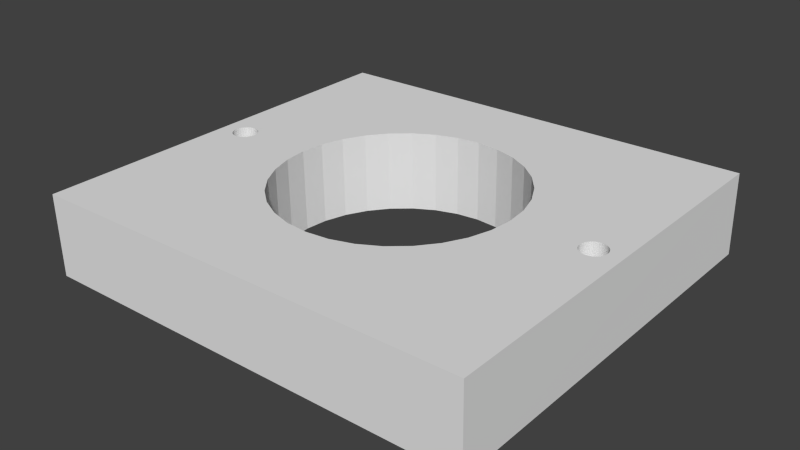 # Source: pumpBracket.blend  (saved by Blender 2.76.0; exported with 4.5.12 LTS)
import bpy
from mathutils import Matrix  # noqa: F401  (used for matrix-valued properties, if any)

bpy.ops.wm.read_factory_settings(use_empty=True)
scene = bpy.context.scene
scene.name = 'Scene'

# ---- collections
col_collection_4 = bpy.data.collections.new('Collection 4'); scene.collection.children.link(col_collection_4)

# ---- world
world_world = bpy.data.worlds.new('World'); scene.world = world_world
world_world.color = (0.05088, 0.05088, 0.05088)
world_world.use_sun_shadow = False
world_world.sun_shadow_jitter_overblur = 0.0
world_world.cycles.sampling_method = 'MANUAL'
world_world.cycles.sample_map_resolution = 256

# ---- meshes
me_cube_027 = bpy.data.meshes.new('Cube.027')
me_cube_027.from_pydata([(-6.025, 10.88, 5.084), (-5.992, 10.9, 0.7181), (-6.002, -10.93, 0.6235), (-6.034, -10.95, 4.99), (-5.439, -0.661, 5.052), (-5.497, -0.5984, 5.051), (-5.548, -0.5141, 5.049), (-5.591, -0.4115, 5.049), (-5.622, -0.2944, 5.048), (-5.641, -0.1674, 5.048), (-5.647, -0.03533, 5.049), (5.973, -10.97, 5.347), (5.596, -0.05589, 5.383), (5.59, -0.1879, 5.382), (5.57, -0.3149, 5.381), (5.539, -0.4318, 5.379), (5.497, -0.5343, 5.378), (5.445, -0.6184, 5.376), (5.387, -0.6808, 5.374), (5.323, -0.7192, 5.372), (5.257, -0.7321, 5.37), (3.115, -0.5589, 5.307), (3.079, -1.287, 5.303), (2.898, -2.474, 5.292), (2.605, -3.568, 5.279), (2.211, -4.527, 5.263), (1.731, -5.314, 5.245), (1.183, -5.898, 5.226), (0.5893, -6.257, 5.207), (-0.02835, -6.377, 5.188), (-0.6459, -6.255, 5.17), (-1.24, -5.893, 5.154), (-1.787, -5.307, 5.141), (-2.266, -4.519, 5.13), (-2.659, -3.559, 5.122), (-2.951, -2.463, 5.118), (-3.131, -1.275, 5.118), (-3.191, -0.04894, 5.122), (-4.977, 0.0955, 5.069), (-4.971, -0.03656, 5.069), (-4.977, -0.1686, 5.068), (-4.996, -0.2955, 5.067), (-5.028, -0.4125, 5.065), (-5.07, -0.515, 5.064), (-5.121, -0.5991, 5.062), (-5.18, -0.6615, 5.06), (-5.243, -0.6999, 5.058), (-5.309, -0.7128, 5.056), (-5.375, -0.6997, 5.054), (5.983, 10.86, 5.441), (6.015, 10.88, 1.075), (-5.406, -0.6422, 0.6857), (-5.343, -0.6808, 0.6874), (-5.277, -0.6939, 0.6893), (-5.211, -0.6811, 0.6913), (-5.147, -0.6427, 0.6934), (-5.089, -0.5802, 0.6954), (-5.037, -0.4961, 0.6973), (-4.995, -0.3936, 0.699), (-4.964, -0.2767, 0.7004), (-4.945, -0.1497, 0.7015), (-4.938, -0.0177, 0.7023), (-4.945, 0.1144, 0.7027), (-3.01, -1.841, 0.7517), (-2.919, -2.444, 0.7519), (-2.627, -3.54, 0.7558), (-2.234, -4.5, 0.7634), (-1.754, -5.288, 0.7742), (-1.207, -5.874, 0.7879), (-0.6134, -6.236, 0.804), (0.004105, -6.359, 0.8219), (0.6217, -6.238, 0.8407), (1.071, -5.966, 0.8553), (6.006, -10.95, 0.9805), (-5.615, -0.01646, 0.6822), (-5.608, -0.1485, 0.6818), (-5.589, -0.2755, 0.6818), (-5.558, -0.3926, 0.6822), (-5.516, -0.4952, 0.6831), (-5.465, -0.5795, 0.6842), (-5.641, 0.09671, 5.049), (-5.622, 0.2237, 5.05), (-5.59, 0.3406, 5.052), (-5.548, 0.4431, 5.054), (-5.497, 0.5272, 5.055), (-5.438, 0.5896, 5.057), (-5.375, 0.628, 5.059), (-5.309, 0.6409, 5.062), (-5.243, 0.6278, 5.063), (-5.179, 0.5892, 5.065), (-5.121, 0.5265, 5.067), (-5.069, 0.4422, 5.068), (-5.027, 0.3396, 5.069), (-4.996, 0.2225, 5.069), (-3.191, -0.0398, 5.122), (-3.13, 1.195, 5.129), (-2.949, 2.383, 5.139), (-2.656, 3.477, 5.153), (-2.262, 4.436, 5.168), (-1.782, 5.222, 5.186), (-1.235, 5.807, 5.205), (-1.055, 5.915, 5.211), (4.919, -0.05466, 5.363), (4.926, 0.07738, 5.363), (4.945, 0.2043, 5.364), (4.976, 0.3213, 5.366), (5.019, 0.4238, 5.368), (5.07, 0.5079, 5.37), (5.128, 0.5703, 5.372), (5.192, 0.6087, 5.374), (5.258, 0.6216, 5.376), (5.324, 0.6085, 5.378), (5.387, 0.5698, 5.379), (5.446, 0.5072, 5.381), (5.497, 0.4229, 5.382), (5.539, 0.3203, 5.383), (5.57, 0.2032, 5.383), (5.59, 0.07617, 5.383), (-0.6406, 6.166, 5.224), (-0.02297, 6.286, 5.243), (0.5946, 6.164, 5.261), (1.188, 5.802, 5.277), (1.735, 5.216, 5.291), (2.215, 4.428, 5.302), (2.608, 3.467, 5.309), (2.9, 2.372, 5.313), (2.973, 1.891, 5.313), (5.629, -0.03703, 1.016), (5.622, -0.1691, 1.016), (5.603, -0.296, 1.014), (5.571, -0.413, 1.013), (5.529, -0.5155, 1.011), (5.478, -0.5995, 1.009), (5.419, -0.662, 1.007), (5.356, -0.7004, 1.005), (5.29, -0.7133, 1.003), (5.191, -0.719, 5.368), (5.128, -0.6804, 5.366), (5.069, -0.6177, 5.365), (5.018, -0.5334, 5.363), (4.976, -0.4308, 5.363), (4.945, -0.3137, 5.362), (4.926, -0.1867, 5.362), (3.08, 1.184, 5.313), (3.14, -0.05138, 5.31), (4.952, -0.03579, 0.9963), (3.005, 1.909, 0.9468), (2.932, 2.391, 0.9467), (2.64, 3.486, 0.9428), (2.247, 4.447, 0.9352), (1.768, 5.235, 0.9244), (1.221, 5.821, 0.9106), (0.627, 6.182, 0.8945), (0.009486, 6.305, 0.8767), (-0.6081, 6.185, 0.8578), (-1.022, 5.934, 0.8444), (5.622, 0.09503, 1.017), (5.603, 0.222, 1.017), (5.572, 0.3391, 1.016), (5.53, 0.4418, 1.016), (5.478, 0.526, 1.014), (5.42, 0.5887, 1.013), (5.356, 0.6273, 1.011), (5.29, 0.6404, 1.009), (5.224, 0.6276, 1.007), (5.161, 0.5892, 1.005), (5.102, 0.5267, 1.003), (5.051, 0.4426, 1.001), (5.009, 0.3401, 0.9996), (4.978, 0.2232, 0.9982), (4.958, 0.09626, 0.997), (-1.202, 5.825, 0.8386), (-1.75, 5.241, 0.8198), (-2.23, 4.455, 0.8021), (-2.624, 3.496, 0.7863), (-2.917, 2.402, 0.7728), (-3.097, 1.214, 0.7623), (-3.159, -0.02094, 0.7552), (-3.099, -1.256, 0.7516), (-4.964, 0.2414, 0.7027), (-4.995, 0.3584, 0.7022), (-5.037, 0.4611, 0.7014), (-5.088, 0.5454, 0.7003), (-5.147, 0.608, 0.6988), (-5.21, 0.6466, 0.6971), (-5.276, 0.6598, 0.6952), (-5.342, 0.6469, 0.6932), (-5.406, 0.6085, 0.6911), (-5.464, 0.5461, 0.6891), (-5.516, 0.462, 0.6872), (-5.558, 0.3595, 0.6855), (-5.589, 0.2425, 0.6841), (-5.608, 0.1156, 0.6829), (4.958, -0.1679, 0.9959), (4.977, -0.2949, 0.9959), (5.009, -0.4119, 0.9963), (5.051, -0.5146, 0.9971), (5.102, -0.5989, 0.9983), (5.16, -0.6615, 0.9998), (5.224, -0.7001, 1.001), (1.216, -5.879, 0.86), (1.763, -5.295, 0.8788), (2.243, -4.508, 0.8964), (2.637, -3.549, 0.9123), (2.93, -2.455, 0.9257), (3.111, -1.268, 0.9362), (3.172, -0.03252, 0.9434), (3.112, 1.203, 0.9469)], [], [(0, 1, 2), (11, 25, 26), (50, 1, 0), (67, 68, 2), (3, 2, 73), (52, 51, 4), (51, 79, 5), (79, 78, 6), (78, 77, 7), (77, 76, 8), (76, 75, 9), (75, 74, 10), (97, 98, 0), (49, 121, 122), (127, 128, 13), (128, 129, 14), (129, 130, 15), (130, 131, 16), (131, 132, 17), (132, 133, 18), (133, 134, 19), (134, 135, 20), (139, 140, 21), (61, 39, 38), (61, 60, 40), (60, 59, 41), (59, 58, 42), (58, 57, 43), (57, 56, 44), (56, 55, 45), (55, 54, 46), (54, 53, 47), (53, 52, 48), (49, 11, 73), (150, 50, 149), (174, 175, 185), (134, 73, 203), (192, 80, 10), (191, 81, 80), (190, 82, 81), (189, 83, 82), (188, 84, 83), (187, 85, 84), (186, 86, 85), (185, 87, 86), (184, 88, 87), (183, 89, 88), (182, 90, 89), (181, 91, 90), (180, 92, 91), (179, 93, 92), (62, 38, 93), (170, 103, 102), (169, 104, 103), (168, 105, 104), (167, 106, 105), (166, 107, 106), (165, 108, 107), (164, 109, 108), (163, 110, 109), (162, 111, 110), (161, 112, 111), (160, 113, 112), (159, 114, 113), (158, 115, 114), (157, 116, 115), (156, 117, 116), (127, 12, 117), (135, 199, 136), (199, 198, 137), (198, 197, 138), (197, 196, 139), (196, 195, 140), (195, 194, 141), (194, 193, 142), (193, 145, 102), (152, 120, 119), (153, 119, 118), (151, 121, 120), (154, 118, 101), (150, 122, 121), (171, 100, 99), (149, 123, 122), (172, 99, 98), (148, 124, 123), (173, 98, 97), (147, 125, 124), (174, 97, 96), (207, 143, 126), (175, 96, 95), (206, 144, 143), (176, 95, 94), (205, 21, 206), (177, 37, 178), (205, 204, 23), (63, 36, 35), (204, 203, 24), (65, 64, 35), (203, 202, 25), (66, 65, 34), (202, 201, 26), (67, 66, 33), (201, 200, 27), (68, 67, 32), (72, 28, 27), (69, 68, 31), (71, 70, 29), (70, 69, 30), (3, 0, 2), (10, 0, 3), (37, 38, 39), (9, 10, 3), (37, 39, 40), (8, 9, 3), (37, 40, 41), (7, 8, 3), (37, 41, 42), (6, 7, 3), (37, 42, 36), (5, 6, 3), (42, 43, 36), (4, 5, 3), (43, 44, 36), (48, 4, 3), (44, 45, 36), (47, 48, 34), (36, 45, 46), (46, 47, 35), (11, 12, 13), (36, 46, 35), (11, 13, 14), (35, 47, 34), (11, 14, 15), (34, 48, 3), (11, 15, 16), (33, 34, 3), (11, 16, 17), (32, 33, 3), (11, 17, 18), (31, 32, 3), (11, 18, 19), (31, 3, 30), (20, 21, 22), (30, 3, 29), (20, 22, 23), (29, 3, 11), (20, 23, 24), (28, 29, 11), (20, 24, 19), (27, 28, 11), (24, 25, 11), (26, 27, 11), (11, 19, 24), (49, 50, 0), (61, 62, 63), (2, 1, 74), (60, 61, 63), (2, 74, 75), (59, 60, 63), (2, 75, 76), (58, 59, 63), (2, 76, 77), (57, 58, 63), (2, 77, 78), (56, 57, 63), (2, 78, 79), (55, 56, 63), (2, 79, 51), (54, 55, 63), (2, 51, 52), (53, 54, 64), (2, 52, 65), (72, 73, 71), (54, 63, 64), (71, 73, 70), (53, 64, 65), (70, 73, 2), (53, 65, 52), (69, 70, 2), (65, 66, 2), (68, 69, 2), (2, 66, 67), (11, 3, 73), (48, 52, 4), (4, 51, 5), (5, 79, 6), (6, 78, 7), (7, 77, 8), (8, 76, 9), (9, 75, 10), (0, 10, 80), (93, 38, 94), (0, 80, 81), (92, 93, 94), (0, 81, 82), (91, 92, 95), (0, 82, 83), (90, 91, 95), (0, 83, 84), (89, 90, 95), (0, 84, 85), (88, 89, 95), (0, 85, 86), (38, 37, 94), (0, 86, 97), (92, 94, 95), (86, 87, 97), (100, 101, 0), (88, 95, 96), (99, 100, 0), (88, 96, 87), (98, 99, 0), (96, 97, 87), (126, 102, 103), (12, 11, 49), (126, 103, 104), (117, 12, 49), (126, 104, 105), (116, 117, 49), (126, 105, 106), (115, 116, 49), (126, 106, 107), (114, 115, 49), (126, 107, 108), (113, 114, 49), (126, 108, 109), (112, 113, 49), (126, 109, 125), (111, 112, 49), (109, 110, 125), (0, 101, 118), (125, 110, 124), (0, 118, 119), (124, 110, 111), (0, 119, 49), (123, 124, 49), (119, 120, 49), (122, 123, 49), (49, 120, 121), (124, 111, 49), (12, 127, 13), (13, 128, 14), (14, 129, 15), (15, 130, 16), (16, 131, 17), (17, 132, 18), (18, 133, 19), (19, 134, 20), (21, 20, 136), (102, 126, 143), (144, 21, 142), (102, 143, 144), (21, 136, 137), (142, 102, 144), (21, 137, 138), (141, 142, 21), (21, 138, 139), (140, 141, 21), (62, 61, 38), (39, 61, 40), (40, 60, 41), (41, 59, 42), (42, 58, 43), (43, 57, 44), (44, 56, 45), (45, 55, 46), (46, 54, 47), (47, 53, 48), (50, 49, 73), (170, 145, 146), (154, 155, 1), (170, 146, 169), (153, 154, 1), (146, 168, 169), (152, 153, 50), (167, 168, 146), (151, 152, 50), (167, 146, 166), (153, 1, 50), (166, 146, 165), (150, 151, 50), (50, 73, 127), (165, 146, 164), (50, 127, 156), (164, 146, 147), (50, 156, 157), (163, 164, 147), (50, 157, 158), (148, 163, 147), (50, 158, 159), (148, 162, 163), (50, 159, 160), (148, 50, 162), (50, 160, 161), (148, 149, 50), (50, 161, 162), (192, 74, 1), (1, 155, 171), (178, 63, 62), (1, 171, 172), (177, 178, 62), (1, 172, 173), (176, 177, 180), (1, 173, 174), (175, 176, 184), (1, 174, 186), (191, 192, 1), (177, 62, 179), (190, 191, 1), (177, 179, 180), (189, 190, 1), (176, 180, 181), (188, 189, 1), (176, 181, 182), (187, 188, 1), (176, 182, 183), (186, 187, 1), (176, 183, 184), (185, 186, 174), (175, 184, 185), (207, 146, 145), (128, 127, 73), (207, 145, 206), (129, 128, 73), (145, 193, 206), (130, 129, 73), (193, 194, 206), (131, 130, 73), (194, 195, 206), (132, 131, 73), (195, 205, 206), (133, 132, 73), (196, 205, 195), (134, 133, 73), (196, 197, 205), (135, 134, 203), (197, 198, 205), (199, 135, 204), (73, 72, 200), (205, 198, 199), (73, 200, 201), (204, 205, 199), (73, 201, 202), (203, 204, 135), (73, 202, 203), (74, 192, 10), (192, 191, 80), (191, 190, 81), (190, 189, 82), (189, 188, 83), (188, 187, 84), (187, 186, 85), (186, 185, 86), (185, 184, 87), (184, 183, 88), (183, 182, 89), (182, 181, 90), (181, 180, 91), (180, 179, 92), (179, 62, 93), (145, 170, 102), (170, 169, 103), (169, 168, 104), (168, 167, 105), (167, 166, 106), (166, 165, 107), (165, 164, 108), (164, 163, 109), (163, 162, 110), (162, 161, 111), (161, 160, 112), (160, 159, 113), (159, 158, 114), (158, 157, 115), (157, 156, 116), (156, 127, 117), (20, 135, 136), (136, 199, 137), (137, 198, 138), (138, 197, 139), (139, 196, 140), (140, 195, 141), (141, 194, 142), (142, 193, 102), (153, 152, 119), (154, 153, 118), (152, 151, 120), (100, 171, 155), (155, 154, 101), (101, 100, 155), (151, 150, 121), (172, 171, 99), (150, 149, 122), (173, 172, 98), (149, 148, 123), (174, 173, 97), (148, 147, 124), (175, 174, 96), (125, 147, 146), (146, 207, 126), (126, 125, 146), (176, 175, 95), (207, 206, 143), (177, 176, 94), (144, 206, 21), (205, 22, 21), (36, 178, 37), (177, 94, 37), (22, 205, 23), (35, 64, 63), (63, 178, 36), (23, 204, 24), (34, 65, 35), (24, 203, 25), (33, 66, 34), (25, 202, 26), (32, 67, 33), (26, 201, 27), (31, 68, 32), (27, 200, 72), (72, 71, 28), (30, 69, 31), (28, 71, 29), (29, 70, 30)])
me_cube_027.use_remesh_preserve_volume = False
me_cube_027.use_remesh_preserve_attributes = False
me_cube_027.use_mirror_vertex_groups = False
me_cube_027.update()

# ---- objects
ob_pump_mount = bpy.data.objects.new('Pump Mount', me_cube_027)

# ---- transforms, parenting, visibility, modifiers, constraints
ob_pump_mount.location = (0.0, 0.0, 0.0)
ob_pump_mount.scale = (0.458, 0.229, 0.229)
ob_pump_mount.lineart.crease_threshold = 0.0
_m = ob_pump_mount.modifiers.new('Boolean.002', 'BOOLEAN')
_m.operation = 'UNION'
_m.solver = 'FAST'
_m = ob_pump_mount.modifiers.new('Boolean.006', 'BOOLEAN')
_m.solver = 'FAST'

# ---- collection membership
col_collection_4.objects.link(ob_pump_mount)

# ---- scene / render settings (as saved in the file)
scene.frame_start = 1; scene.frame_end = 250; scene.frame_set(1)
scene.render.engine = 'BLENDER_EEVEE_NEXT'
scene.render.image_settings.compression = 90
scene.render.resolution_percentage = 50
scene.render.dither_intensity = 0.0
scene.cycles.use_denoising = False
scene.cycles.samples = 10
scene.cycles.sampling_pattern = 'TABULATED_SOBOL'
scene.cycles.light_sampling_threshold = 0.0
scene.cycles.use_adaptive_sampling = False
scene.cycles.use_light_tree = False
scene.cycles.blur_glossy = 0.0
scene.cycles.volume_bounces = 1
scene.cycles.pixel_filter_type = 'GAUSSIAN'
scene.cycles.sample_clamp_indirect = 0.0
scene.view_settings.view_transform = 'Standard'
scene.unit_settings.scale_length = 0.01
bpy.context.view_layer.update()

# ---- added for rendering (the .blend has no active camera and no usable light): camera, sun
cam_auto = bpy.data.cameras.new('AutoCamera')
cam_auto.lens = 50.0
cam_auto.sensor_width = 36.0
cam_auto.clip_end = 1000.0
ob_auto_camera = bpy.data.objects.new('AutoCamera', cam_auto)
scene.collection.objects.link(ob_auto_camera)
ob_auto_camera.location = (6.96651, -8.37328, 6.27109)
ob_auto_camera.rotation_euler = (1.09748, -7.21219e-08, 0.694738)
scene.camera = ob_auto_camera
light_auto_sun = bpy.data.lights.new('AutoSun', 'SUN')
light_auto_sun.energy = 3.0
light_auto_sun.angle = 0.0523599
ob_auto_sun = bpy.data.objects.new('AutoSun', light_auto_sun)
scene.collection.objects.link(ob_auto_sun)
ob_auto_sun.rotation_euler = (0.872665, 0.174533, 0.523599)
bpy.context.view_layer.update()
